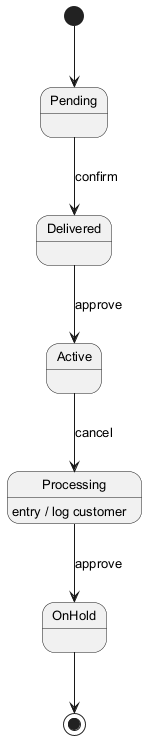

The diagram above was rendered by PlantUML. Its source (embedded in the PNG):
@startuml
skinparam backgroundColor #FFFFFF
skinparam classBackgroundColor #F3E5F5
skinparam classBorderColor #6A1B9A
skinparam defaultFontSize 13
[*] --> Pending
Pending --> Delivered : confirm
Delivered --> Active : approve
Active --> Processing : cancel
Processing --> OnHold : approve
Processing : entry / log customer
OnHold --> [*]
@enduml